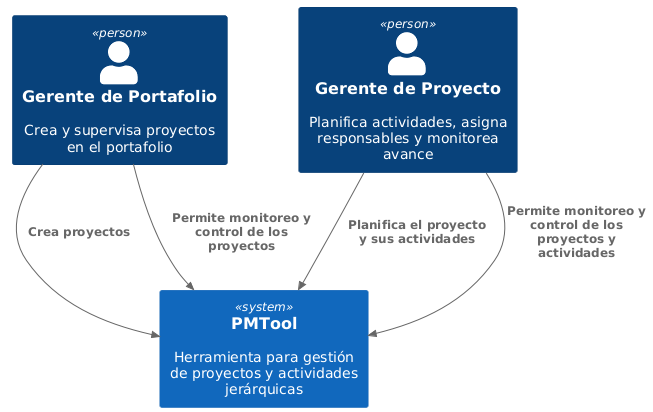

The diagram above was rendered by PlantUML. Its source (embedded in the PNG):
@startuml
!includeurl https://raw.githubusercontent.com/plantuml-stdlib/C4-PlantUML/master/C4_Context.puml

Person(GPf, "Gerente de Portafolio", "Crea y supervisa proyectos en el portafolio")
Person(GPr, "Gerente de Proyecto", "Planifica actividades, asigna responsables y monitorea avance")

System(PMTool, "PMTool", "Herramienta para gestión de proyectos y actividades jerárquicas")

Rel(GPf, PMTool, "Crea proyectos")
Rel(GPf, PMTool, "Permite monitoreo y control de los proyectos")
Rel(GPr, PMTool, "Planifica el proyecto y sus actividades")
Rel(GPr, PMTool, "Permite monitoreo y control de los proyectos y actividades")
@enduml